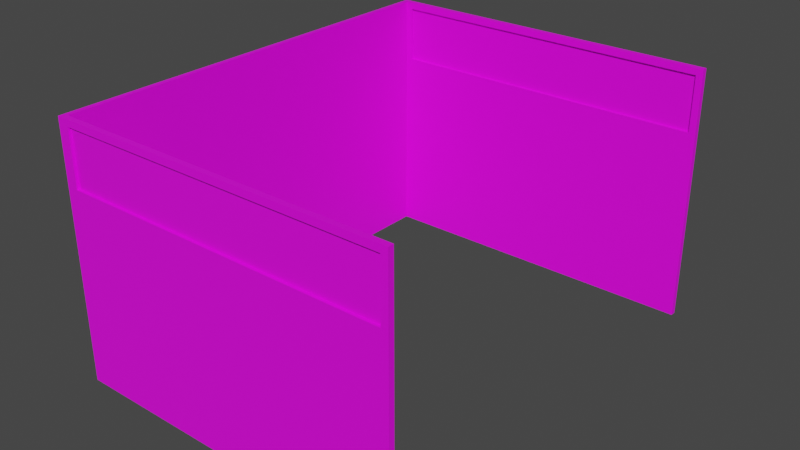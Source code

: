 # Source: OfficeCubicle.blend  (saved by Blender 2.90.8; exported with 4.5.12 LTS)
import bpy
from mathutils import Matrix  # noqa: F401  (used for matrix-valued properties, if any)

bpy.ops.wm.read_factory_settings(use_empty=True)
scene = bpy.context.scene
scene.name = 'Scene'

# ---- collections
col_collection = bpy.data.collections.new('Collection'); scene.collection.children.link(col_collection)

# ---- images (referenced by path relative to the original .blend; pixels are not part of the script)
import os
ASSET_DIR = os.environ.get("B2B_ASSET_DIR", "")  # directory of the original .blend (textures are referenced by path, not embedded)
HERE = os.path.dirname(os.path.abspath(__file__))  # packed textures are extracted next to this script under _unpacked/

def load_image(name, relpath, width, height, colorspace="sRGB"):
    """Load a texture the original file referenced (path relative to the .blend, or extracted next to this script)."""
    p = next((c for c in (os.path.join(HERE, relpath), os.path.join(ASSET_DIR, relpath)) if relpath and os.path.exists(c)), "")
    if p:
        img = bpy.data.images.load(p, check_existing=True)
        img.name = name
    else:  # same state as the original file: an image datablock whose file is absent (Cycles renders it pink)
        img = bpy.data.images.new(name, width, height)
        img.source = "FILE"
        img.filepath = "//" + (relpath or name)
    img.colorspace_settings.name = colorspace
    return img
img_cubicletext_jpg = load_image('CubicleText.jpg', 'CubicleText.jpg', 1024, 1024, 'sRGB')
img_metaltext_jpg = load_image('MetalText.jpg', 'MetalText.jpg', 1024, 1024, 'sRGB')

# ---- materials (node trees are filled in below, after node groups)
mat_material_001 = bpy.data.materials.new('Material.001')
mat_material_001.use_transparent_shadow = False

# ---- material node trees
mat_material_001.use_nodes = True; mat_material_001.node_tree.nodes.clear()
_N = mat_material_001.node_tree.nodes; _L = mat_material_001.node_tree.links
n0 = _N.new('ShaderNodeBsdfPrincipled'); n0.name = 'Principled BSDF'; n0.location = (10, 300)
n0.distribution = 'GGX'
n0.subsurface_method = 'BURLEY'
n0.inputs[3].default_value = 1.45
n0.inputs[27].default_value = (0.0, 0.0, 0.0, 1.0)
n0.inputs[28].default_value = 1.0
n1 = _N.new('ShaderNodeOutputMaterial'); n1.name = 'Material Output'; n1.location = (300, 300)
n2 = _N.new('ShaderNodeTexImage'); n2.name = 'Image Texture'; n2.location = (-580, 264)
n2.image = img_cubicletext_jpg
n2.interpolation = 'Closest'
n3 = _N.new('ShaderNodeTexImage'); n3.name = 'Image Texture.001'; n3.location = (-301, 208)
n3.width = 227
n3.image = img_metaltext_jpg
n3.interpolation = 'Closest'
_L.new(n0.outputs[0], n1.inputs[0])
_L.new(n3.outputs[0], n0.inputs[0])
n1.is_active_output = True

# ---- world
world_world = bpy.data.worlds.new('World'); scene.world = world_world
world_world.use_nodes = True; world_world.node_tree.nodes.clear()
_N = world_world.node_tree.nodes; _L = world_world.node_tree.links
n0 = _N.new('ShaderNodeOutputWorld'); n0.name = 'World Output'; n0.location = (300, 300)
n1 = _N.new('ShaderNodeBackground'); n1.name = 'Background'; n1.location = (10, 300)
n1.inputs[0].default_value = (0.05088, 0.05088, 0.05088, 1.0)
_L.new(n1.outputs[0], n0.inputs[0])
n0.is_active_output = True
world_world.color = (0.05088, 0.05088, 0.05088)
world_world.use_sun_shadow = False
world_world.sun_shadow_jitter_overblur = 0.0

# ---- meshes
me_cube_001 = bpy.data.meshes.new('Cube.001')
me_cube_001.from_pydata([(-0.5285, -1.091, 0.006257), (-0.5285, 1.091, 0.006257), (-0.5036, -1.091, 0.006257), (-0.5036, 1.091, 0.006257), (-0.5285, -1.091, 1.276), (-0.5285, 1.091, 1.276), (-0.5036, 1.091, 1.276), (-0.5036, -1.091, 1.276), (-0.5285, 0.0, 0.006257), (-0.5036, 0.0, 0.006257), (-0.5036, 0.0, 1.276), (-0.5285, 0.0, 1.276), (-0.5285, -1.091, 0.006257), (-0.5285, 1.091, 0.006257), (-0.5036, -1.091, 0.006257), (-0.5036, 1.091, 0.006257), (-0.5285, -1.091, 1.276), (-0.5285, 1.091, 1.276), (-0.5036, 1.091, 1.276), (-0.5036, -1.091, 1.276), (-0.5285, 0.0, 0.006257), (-0.5036, 0.0, 0.006257), (-0.5036, 0.0, 1.276), (-0.5285, 0.0, 1.276), (-0.5285, -1.091, 0.006257), (-0.5285, 1.091, 0.006257), (-0.5036, -1.091, 0.006257), (-0.5036, 1.091, 0.006257), (-0.5285, -1.091, 1.276), (-0.5285, 1.091, 1.276), (-0.4707, 1.091, 1.243), (-0.4707, -1.091, 1.243), (-0.5285, 0.0, 0.006257), (-0.5036, 0.0, 0.006257), (-0.5036, 0.0, 1.276), (-0.5285, 0.0, 1.276), (-0.01242, -1.091, 0.006257), (-0.01242, 1.091, 0.006257), (0.01242, -1.091, 0.006257), (0.01242, 1.091, 0.006257), (-0.01242, -1.091, 1.276), (-0.01242, 1.091, 1.276), (0.01242, 1.091, 1.276), (0.01242, -1.091, 1.276), (-0.01242, 0.0, 0.006257), (0.01242, 0.0, 0.006257), (-0.01242, -1.059, 0.006257), (0.01242, -1.059, 0.006257), (0.01242, 1.035, 0.006257), (-0.01242, 1.035, 0.006257), (-0.5285, -1.063, 0.006257), (-0.4707, -1.063, 1.243), (-0.5036, -1.063, 0.006257), (-0.5285, -1.063, 1.276), (-0.5036, 1.063, 0.006257), (-0.5285, 1.063, 1.276), (-0.5285, 1.063, 0.006257), (-0.4707, 1.063, 1.243), (1.161, 1.091, 1.243), (1.194, 1.091, 0.006257), (1.194, 1.063, 0.006257), (1.161, -1.091, 1.243), (1.194, -1.091, 0.006257), (1.161, -1.063, 1.243), (1.161, 1.063, 1.243), (1.194, -1.063, 0.006257), (-0.5285, 1.091, 0.9336), (-0.4707, 1.091, 0.9666), (-0.4707, -1.091, 0.9666), (-0.5285, -1.091, 0.9336), (1.161, -1.063, 0.9666), (1.161, 1.063, 0.9666), (1.161, -1.091, 0.9666), (1.161, 1.091, 0.9666), (-0.5285, 1.063, 0.9336), (-0.4707, 1.063, 0.9666), (-0.4707, -1.063, 0.9666), (-0.5285, -1.063, 0.9336), (1.194, -1.063, 1.276), (-0.5036, -1.063, 1.276), (-0.5036, -1.091, 1.276), (1.194, -1.091, 1.276), (1.194, 1.091, 1.276), (-0.5036, 1.091, 1.276), (-0.5036, 1.063, 1.276), (1.194, 1.063, 1.276), (-0.5036, 1.091, 0.9336), (-0.5036, -1.091, 0.9336), (1.194, -1.063, 0.9336), (1.194, 1.063, 0.9336), (1.194, -1.091, 0.9336), (1.194, 1.091, 0.9336), (-0.5036, 1.063, 0.9336), (-0.5036, -1.063, 0.9336), (1.161, -1.063, 1.243), (-0.4707, -1.063, 1.243), (-0.4707, -1.091, 1.243), (1.161, -1.091, 1.243), (1.161, 1.091, 1.243), (-0.4707, 1.091, 1.243), (-0.4707, 1.063, 1.243), (1.161, 1.063, 1.243), (-0.4707, 1.091, 0.9666), (-0.4707, -1.091, 0.9666), (1.161, -1.063, 0.9666), (1.161, 1.063, 0.9666), (1.161, -1.091, 0.9666), (1.161, 1.091, 0.9666), (-0.4707, 1.063, 0.9666), (-0.4707, -1.063, 0.9666), (1.161, -1.063, 1.243), (-0.4707, -1.063, 1.243), (-0.4707, -1.091, 1.243), (1.161, -1.091, 1.243), (1.161, 1.091, 1.243), (-0.4707, 1.091, 1.243), (-0.4707, 1.063, 1.243), (1.161, 1.063, 1.243), (-0.4707, 1.091, 0.9666), (-0.4707, -1.091, 0.9666), (1.161, -1.063, 0.9666), (1.161, 1.063, 0.9666), (1.161, -1.091, 0.9666), (1.161, 1.091, 0.9666), (-0.4707, 1.063, 0.9666), (-0.4707, -1.063, 0.9666), (-0.4707, -1.091, 1.243), (1.161, -1.091, 1.243), (-0.4707, -1.091, 0.9666), (1.161, -1.091, 0.9666), (-0.4707, 1.078, 0.9666), (-0.4707, 1.078, 1.243), (1.161, 1.078, 1.243), (1.161, 1.078, 0.9666), (-0.4707, -1.076, 0.9666), (-0.4707, -1.076, 1.243), (1.161, -1.076, 1.243), (1.161, -1.076, 0.9666), (-0.4707, 1.076, 1.243), (-0.4707, 1.076, 0.9666), (1.161, 1.076, 0.9666), (1.161, 1.076, 1.243), (-0.4707, -1.078, 1.243), (-0.4707, -1.078, 0.9666), (1.161, -1.078, 0.9666), (1.161, -1.078, 1.243), (-0.5285, -1.032, 0.03698), (-0.5285, -1.032, 0.9336), (-0.5285, -1.032, 1.245), (-0.5285, -0.03072, 1.245), (-0.5285, -0.03072, 0.03698), (-0.4729, -1.091, 0.9029), (-0.4729, -1.091, 0.03698), (1.164, -1.091, 0.03698), (1.164, -1.091, 0.9029), (-0.4729, 1.063, 0.9029), (-0.4729, 1.063, 0.03698), (1.164, 1.063, 0.03698), (1.164, 1.063, 0.9029), (-0.5036, 1.032, 0.03698), (-0.5036, 1.032, 0.9336), (-0.5036, 1.032, 1.245), (-0.5036, 0.03072, 1.245), (-0.5036, 0.03072, 0.03698), (-0.5036, -0.03072, 0.03698), (-0.5036, -0.03072, 1.245), (-0.5036, -1.032, 1.245), (-0.5036, -1.032, 0.9336), (-0.5036, -1.032, 0.03698), (-0.4729, -1.063, 0.03698), (-0.4729, -1.063, 0.9029), (1.164, -1.063, 0.9029), (1.164, -1.063, 0.03698), (-0.4729, 1.091, 0.03698), (-0.4729, 1.091, 0.9029), (1.164, 1.091, 0.9029), (1.164, 1.091, 0.03698), (-0.5285, 0.03072, 0.03698), (-0.5285, 0.03072, 1.245), (-0.5285, 1.032, 1.245), (-0.5285, 1.032, 0.9336), (-0.5285, 1.032, 0.03698)], [(3, 1), (5, 6)], [(50, 52, 26, 24), (84, 83, 29, 55), (87, 80, 28, 69), (66, 29, 83, 86), (74, 55, 29, 66), (146, 147, 148, 149, 150), (79, 34, 35, 53), (56, 54, 33, 32), (68, 72, 106, 103), (88, 78, 81, 90), (26, 52, 65, 62), (83, 84, 85, 82), (151, 152, 153, 154), (155, 156, 157, 158), (80, 79, 53, 28), (159, 160, 161, 162, 163), (69, 28, 53, 77), (164, 165, 166, 167, 168), (91, 82, 85, 89), (25, 27, 54, 56), (63, 70, 104, 94), (79, 80, 81, 78), (34, 84, 55, 35), (32, 33, 52, 50), (27, 59, 60, 54), (169, 170, 171, 172), (59, 91, 89, 60), (24, 69, 77, 50), (75, 71, 105, 108), (31, 68, 103, 96), (65, 88, 90, 62), (173, 174, 175, 176), (56, 74, 66, 25), (25, 66, 86, 27), (26, 87, 69, 24), (63, 51, 79, 78), (31, 61, 81, 80), (58, 30, 83, 82), (57, 64, 85, 84), (30, 67, 86, 83), (68, 31, 80, 87), (70, 63, 78, 88), (64, 71, 89, 85), (61, 72, 90, 81), (73, 58, 82, 91), (75, 57, 84, 92), (51, 76, 93, 79), (76, 70, 88, 93), (71, 75, 92, 89), (72, 68, 87, 90), (67, 73, 91, 86), (102, 99, 115, 118), (109, 95, 111, 125), (101, 100, 116, 117), (100, 108, 124, 116), (71, 64, 101, 105), (51, 63, 94, 95), (73, 67, 102, 107), (72, 61, 97, 106), (61, 31, 96, 97), (58, 73, 107, 98), (30, 58, 98, 99), (57, 75, 108, 100), (64, 57, 100, 101), (76, 51, 95, 109), (67, 30, 99, 102), (70, 76, 109, 104), (112, 119, 128, 126), (104, 109, 125, 120), (96, 103, 119, 112), (108, 105, 121, 124), (94, 104, 120, 110), (103, 106, 122, 119), (105, 101, 117, 121), (95, 94, 110, 111), (107, 102, 118, 123), (106, 97, 113, 122), (97, 96, 112, 113), (98, 107, 123, 114), (99, 98, 114, 115), (119, 122, 129, 128), (113, 112, 126, 127), (122, 113, 127, 129), (130, 131, 132, 133), (115, 131, 130, 118), (114, 132, 131, 115), (123, 133, 132, 114), (118, 130, 133, 123), (134, 135, 136, 137), (111, 135, 134, 125), (110, 136, 135, 111), (120, 137, 136, 110), (125, 134, 137, 120), (138, 139, 140, 141), (124, 139, 138, 116), (121, 140, 139, 124), (117, 141, 140, 121), (116, 138, 141, 117), (142, 143, 144, 145), (128, 143, 142, 126), (129, 144, 143, 128), (127, 145, 144, 129), (126, 142, 145, 127), (177, 178, 179, 180, 181), (50, 77, 147, 146), (77, 53, 148, 147), (53, 35, 149, 148), (35, 32, 150, 149), (32, 50, 146, 150), (87, 26, 152, 151), (26, 62, 153, 152), (62, 90, 154, 153), (90, 87, 151, 154), (92, 54, 156, 155), (54, 60, 157, 156), (60, 89, 158, 157), (89, 92, 155, 158), (54, 92, 160, 159), (92, 84, 161, 160), (84, 34, 162, 161), (34, 33, 163, 162), (33, 54, 159, 163), (33, 34, 165, 164), (34, 79, 166, 165), (79, 93, 167, 166), (93, 52, 168, 167), (52, 33, 164, 168), (52, 93, 170, 169), (93, 88, 171, 170), (88, 65, 172, 171), (65, 52, 169, 172), (27, 86, 174, 173), (86, 91, 175, 174), (91, 59, 176, 175), (59, 27, 173, 176), (32, 35, 178, 177), (35, 55, 179, 178), (55, 74, 180, 179), (74, 56, 181, 180), (56, 32, 177, 181)])
_uv = me_cube_001.uv_layers.new(name='UVMap')
_uv.uv.foreach_set('vector', [0.125, 0.7427, 0.375, 0.7427, 0.375, 0.75, 0.125, 0.75, 0.7273, 0.6279, 0.7271, 0.6232, 0.7235, 0.527, 0.7233, 0.5223, 0.02737, 0.3337, 0.02737, 0.4095, 0.01994, 0.4095, 0.01994, 0.3337, 0.01994, 0.3337, 0.01994, 0.4095, 0.02737, 0.4095, 0.02737, 0.3337, 0.5388, 0.3283, 0.5388, 0.4227, 0.5457, 0.4227, 0.5457, 0.3283, 0.009514, 0.4987, 0.009514, 0.8608, 0.009514, 0.9865, 0.2785, 0.9865, 0.2785, 0.4987, 0.7307, 0.7165, 0.7289, 0.6713, 0.7216, 0.4789, 0.7199, 0.4336, 0.2221, 0.6524, 0.2291, 0.5683, 0.2345, 0.5808, 0.2275, 0.665, 0.495, 0.75, 0.495, 0.75, 0.495, 0.75, 0.495, 0.75, 0.03363, 0.3283, 0.03363, 0.4227, 0.02681, 0.4227, 0.02681, 0.3283, 0.2405, 0.5948, 0.2401, 0.5939, 0.2401, 0.5939, 0.2405, 0.5948, 0.7271, 0.6232, 0.7273, 0.6279, 0.7273, 0.6279, 0.7271, 0.6232, 0.0089, 0.9858, 0.0089, 0.4817, 0.5483, 0.4817, 0.554, 0.9896, 0.01272, 0.9919, 0.01272, 0.4705, 0.5521, 0.4705, 0.5521, 0.9919, 0.7308, 0.7193, 0.7307, 0.7165, 0.7199, 0.4336, 0.7198, 0.4308, 0.564, 0.4987, 0.564, 0.8608, 0.564, 0.9865, 0.295, 0.9865, 0.295, 0.4987, 0.02681, 0.3283, 0.02681, 0.4227, 0.03363, 0.4227, 0.03363, 0.3283, 0.2785, 0.4987, 0.2785, 0.9865, 0.009514, 0.9865, 0.009514, 0.8608, 0.009514, 0.4987, 0.5457, 0.3283, 0.5457, 0.4227, 0.5388, 0.4227, 0.5388, 0.3283, 0.125, 0.5, 0.375, 0.5, 0.375, 0.5123, 0.125, 0.5123, 0.5296, 0.7427, 0.495, 0.7427, 0.495, 0.7427, 0.5296, 0.7427, 0.7307, 0.7165, 0.7308, 0.7193, 0.7308, 0.7193, 0.7307, 0.7165, 0.7289, 0.6713, 0.7273, 0.6279, 0.7233, 0.5223, 0.7216, 0.4789, 0.2275, 0.665, 0.2345, 0.5808, 0.2401, 0.5939, 0.2331, 0.6781, 0.2286, 0.5669, 0.2286, 0.5669, 0.2291, 0.5683, 0.2291, 0.5683, 0.01272, 0.4705, 0.01272, 0.9919, 0.5521, 0.9919, 0.5521, 0.4705, 0.5457, 0.07225, 0.5457, 0.3283, 0.5388, 0.3283, 0.5388, 0.07225, 0.02681, 0.07225, 0.02681, 0.3283, 0.03363, 0.3283, 0.03363, 0.07225, 0.495, 0.5123, 0.495, 0.5123, 0.495, 0.5123, 0.495, 0.5123, 0.5296, 0.75, 0.495, 0.75, 0.495, 0.75, 0.5296, 0.75, 0.03363, 0.07225, 0.03363, 0.3283, 0.02681, 0.3283, 0.02681, 0.07225, 0.01272, 0.4705, 0.01272, 0.9919, 0.5521, 0.9919, 0.5521, 0.4705, 0.5388, 0.07225, 0.5388, 0.3283, 0.5457, 0.3283, 0.5457, 0.07225, 0.01994, 0.1282, 0.01994, 0.3337, 0.02737, 0.3337, 0.02737, 0.1282, 0.02737, 0.1282, 0.02737, 0.3337, 0.01994, 0.3337, 0.01994, 0.1282, 0.5257, 0.4022, 0.03723, 0.4022, 0.02737, 0.4095, 0.5356, 0.4095, 0.03723, 0.4022, 0.5257, 0.4022, 0.5356, 0.4095, 0.02737, 0.4095, 0.5257, 0.4022, 0.03723, 0.4022, 0.02737, 0.4095, 0.5356, 0.4095, 0.03723, 0.4022, 0.5257, 0.4022, 0.5356, 0.4095, 0.02737, 0.4095, 0.03723, 0.4022, 0.03723, 0.341, 0.02737, 0.3337, 0.02737, 0.4095, 0.03723, 0.341, 0.03723, 0.4022, 0.02737, 0.4095, 0.02737, 0.3337, 0.5257, 0.341, 0.5257, 0.4022, 0.5356, 0.4095, 0.5356, 0.3337, 0.5257, 0.4022, 0.5257, 0.341, 0.5356, 0.3337, 0.5356, 0.4095, 0.5257, 0.4022, 0.5257, 0.341, 0.5356, 0.3337, 0.5356, 0.4095, 0.5257, 0.341, 0.5257, 0.4022, 0.5356, 0.4095, 0.5356, 0.3337, 0.03723, 0.341, 0.03723, 0.4022, 0.02737, 0.4095, 0.02737, 0.3337, 0.03723, 0.4022, 0.03723, 0.341, 0.02737, 0.3337, 0.02737, 0.4095, 0.03723, 0.341, 0.5257, 0.341, 0.5356, 0.3337, 0.02737, 0.3337, 0.5257, 0.341, 0.03723, 0.341, 0.02737, 0.3337, 0.5356, 0.3337, 0.5257, 0.341, 0.03723, 0.341, 0.02737, 0.3337, 0.5356, 0.3337, 0.03723, 0.341, 0.5257, 0.341, 0.5356, 0.3337, 0.02737, 0.3337, 0.495, 0.5, 0.5296, 0.5, 0.5296, 0.5, 0.495, 0.5, 0.495, 0.7427, 0.5296, 0.7427, 0.5296, 0.7427, 0.495, 0.7427, 0.5296, 0.5123, 0.5296, 0.5123, 0.5296, 0.5123, 0.5296, 0.5123, 0.5296, 0.5123, 0.495, 0.5123, 0.495, 0.5123, 0.5296, 0.5123, 0.495, 0.5123, 0.5296, 0.5123, 0.5296, 0.5123, 0.495, 0.5123, 0.5296, 0.7427, 0.5296, 0.7427, 0.5296, 0.7427, 0.5296, 0.7427, 0.495, 0.5, 0.495, 0.5, 0.495, 0.5, 0.495, 0.5, 0.495, 0.75, 0.5296, 0.75, 0.5296, 0.75, 0.495, 0.75, 0.5296, 0.75, 0.5296, 0.75, 0.5296, 0.75, 0.5296, 0.75, 0.5296, 0.5, 0.495, 0.5, 0.495, 0.5, 0.5296, 0.5, 0.5296, 0.5, 0.5296, 0.5, 0.5296, 0.5, 0.5296, 0.5, 0.5296, 0.5123, 0.495, 0.5123, 0.495, 0.5123, 0.5296, 0.5123, 0.5296, 0.5123, 0.5296, 0.5123, 0.5296, 0.5123, 0.5296, 0.5123, 0.495, 0.7427, 0.5296, 0.7427, 0.5296, 0.7427, 0.495, 0.7427, 0.495, 0.5, 0.5296, 0.5, 0.5296, 0.5, 0.495, 0.5, 0.495, 0.7427, 0.495, 0.7427, 0.495, 0.7427, 0.495, 0.7427, 0.5296, 0.75, 0.495, 0.75, 0.495, 0.75, 0.5296, 0.75, 0.495, 0.7427, 0.495, 0.7427, 0.495, 0.7427, 0.495, 0.7427, 0.5296, 0.75, 0.495, 0.75, 0.495, 0.75, 0.5296, 0.75, 0.495, 0.5123, 0.495, 0.5123, 0.495, 0.5123, 0.495, 0.5123, 0.5296, 0.7427, 0.495, 0.7427, 0.495, 0.7427, 0.5296, 0.7427, 0.495, 0.75, 0.495, 0.75, 0.495, 0.75, 0.495, 0.75, 0.495, 0.5123, 0.5296, 0.5123, 0.5296, 0.5123, 0.495, 0.5123, 0.5296, 0.7427, 0.5296, 0.7427, 0.5296, 0.7427, 0.5296, 0.7427, 0.495, 0.5, 0.495, 0.5, 0.495, 0.5, 0.495, 0.5, 0.495, 0.75, 0.5296, 0.75, 0.5296, 0.75, 0.495, 0.75, 0.5296, 0.75, 0.5296, 0.75, 0.5296, 0.75, 0.5296, 0.75, 0.5296, 0.5, 0.495, 0.5, 0.495, 0.5, 0.5296, 0.5, 0.5296, 0.5, 0.5296, 0.5, 0.5296, 0.5, 0.5296, 0.5, 0.495, 0.75, 0.495, 0.75, 0.495, 0.75, 0.495, 0.75, 0.5296, 0.75, 0.5296, 0.75, 0.5296, 0.75, 0.5296, 0.75, 0.495, 0.75, 0.5296, 0.75, 0.5296, 0.75, 0.495, 0.75, 0.9442, 0.3753, 0.6283, 0.3124, 0.6503, 0.8701, 0.9661, 0.933, 0.7312, 0.7147, 0.7312, 0.7147, 0.728, 0.6689, 0.728, 0.6689, 0.08477, 0.1449, 0.08477, 0.1449, 0.08477, 0.1449, 0.08477, 0.1449, 0.05025, 0.1449, 0.05025, 0.1449, 0.08477, 0.1449, 0.08477, 0.1449, 0.05025, 0.1449, 0.05025, 0.1449, 0.05025, 0.1449, 0.05025, 0.1449, 0.9442, 0.3753, 0.6283, 0.3124, 0.6503, 0.8701, 0.9661, 0.933, 0.03363, 0.4136, 0.03047, 0.4136, 0.03047, 0.3374, 0.03363, 0.3374, 0.08477, 0.3876, 0.08477, 0.3876, 0.08477, 0.3876, 0.08477, 0.3876, 0.05025, 0.3876, 0.05025, 0.3876, 0.08477, 0.3876, 0.08477, 0.3876, 0.05025, 0.3876, 0.05025, 0.3876, 0.05025, 0.3876, 0.05025, 0.3876, 0.6283, 0.3124, 0.9442, 0.3753, 0.9661, 0.933, 0.6503, 0.8701, 0.5388, 0.3374, 0.542, 0.3374, 0.542, 0.4136, 0.5388, 0.4136, 0.05025, 0.1572, 0.05025, 0.1572, 0.05025, 0.1572, 0.05025, 0.1572, 0.08477, 0.1572, 0.08477, 0.1572, 0.05025, 0.1572, 0.05025, 0.1572, 0.08477, 0.1572, 0.08477, 0.1572, 0.08477, 0.1572, 0.08477, 0.1572, 0.6283, 0.3124, 0.9442, 0.3753, 0.9661, 0.933, 0.6503, 0.8701, 0.733, 0.7611, 0.733, 0.7611, 0.7321, 0.7151, 0.7321, 0.7151, 0.733, 0.7611, 0.733, 0.7611, 0.733, 0.7611, 0.733, 0.7611, 0.5296, 0.75, 0.5296, 0.75, 0.495, 0.75, 0.495, 0.75, 0.7321, 0.7151, 0.7321, 0.7151, 0.7321, 0.7151, 0.7321, 0.7151, 0.295, 0.4987, 0.295, 0.9865, 0.564, 0.9865, 0.564, 0.8608, 0.564, 0.4987, 0.03363, 0.07225, 0.03363, 0.3283, 0.04093, 0.3283, 0.04093, 0.08073, 0.03363, 0.3283, 0.03363, 0.4227, 0.04093, 0.4142, 0.04093, 0.3283, 0.03363, 0.4227, 0.2862, 0.4227, 0.2789, 0.4142, 0.04093, 0.4142, 0.2862, 0.4227, 0.2862, 0.07225, 0.2789, 0.08073, 0.2789, 0.4142, 0.2862, 0.07225, 0.03363, 0.07225, 0.04093, 0.08073, 0.2789, 0.08073, 0.02737, 0.3337, 0.02737, 0.1282, 0.03656, 0.135, 0.03656, 0.3269, 0.02737, 0.1282, 0.5356, 0.1282, 0.5264, 0.135, 0.03656, 0.135, 0.5356, 0.1282, 0.5356, 0.3337, 0.5264, 0.3269, 0.5264, 0.135, 0.5356, 0.3337, 0.02737, 0.3337, 0.03656, 0.3269, 0.5264, 0.3269, 0.02737, 0.3337, 0.02737, 0.1282, 0.03656, 0.135, 0.03656, 0.3269, 0.02737, 0.1282, 0.5356, 0.1282, 0.5264, 0.135, 0.03656, 0.135, 0.5356, 0.1282, 0.5356, 0.3337, 0.5264, 0.3269, 0.5264, 0.135, 0.5356, 0.3337, 0.02737, 0.3337, 0.03656, 0.3269, 0.5264, 0.3269, 0.5388, 0.07225, 0.5388, 0.3283, 0.5315, 0.3283, 0.5315, 0.08073, 0.5388, 0.3283, 0.5388, 0.4227, 0.5315, 0.4142, 0.5315, 0.3283, 0.5388, 0.4227, 0.2862, 0.4227, 0.2935, 0.4142, 0.5315, 0.4142, 0.2862, 0.4227, 0.2862, 0.07225, 0.2935, 0.08073, 0.2935, 0.4142, 0.2862, 0.07225, 0.5388, 0.07225, 0.5315, 0.08073, 0.2935, 0.08073, 0.2862, 0.07225, 0.2862, 0.4227, 0.2789, 0.4142, 0.2789, 0.08073, 0.2862, 0.4227, 0.03363, 0.4227, 0.04093, 0.4142, 0.2789, 0.4142, 0.03363, 0.4227, 0.03363, 0.3283, 0.04093, 0.3283, 0.04093, 0.4142, 0.03363, 0.3283, 0.03363, 0.07225, 0.04093, 0.08073, 0.04093, 0.3283, 0.03363, 0.07225, 0.2862, 0.07225, 0.2789, 0.08073, 0.04093, 0.08073, 0.02737, 0.1282, 0.02737, 0.3337, 0.03656, 0.3269, 0.03656, 0.135, 0.02737, 0.3337, 0.5356, 0.3337, 0.5264, 0.3269, 0.03656, 0.3269, 0.5356, 0.3337, 0.5356, 0.1282, 0.5264, 0.135, 0.5264, 0.3269, 0.5356, 0.1282, 0.02737, 0.1282, 0.03656, 0.135, 0.5264, 0.135, 0.02737, 0.1282, 0.02737, 0.3337, 0.03656, 0.3269, 0.03656, 0.135, 0.02737, 0.3337, 0.5356, 0.3337, 0.5264, 0.3269, 0.03656, 0.3269, 0.5356, 0.3337, 0.5356, 0.1282, 0.5264, 0.135, 0.5264, 0.3269, 0.5356, 0.1282, 0.02737, 0.1282, 0.03656, 0.135, 0.5264, 0.135, 0.2862, 0.07225, 0.2862, 0.4227, 0.2935, 0.4142, 0.2935, 0.08073, 0.2862, 0.4227, 0.5388, 0.4227, 0.5315, 0.4142, 0.2935, 0.4142, 0.5388, 0.4227, 0.5388, 0.3283, 0.5315, 0.3283, 0.5315, 0.4142, 0.5388, 0.3283, 0.5388, 0.07225, 0.5315, 0.08073, 0.5315, 0.3283, 0.5388, 0.07225, 0.2862, 0.07225, 0.2935, 0.08073, 0.5315, 0.08073])
me_cube_001.materials.append(mat_material_001)
me_cube_001.use_remesh_fix_poles = True
me_cube_001.use_remesh_preserve_attributes = False
me_cube_001.use_mirror_vertex_groups = False
me_cube_001.update()

# ---- objects
ob_cube = bpy.data.objects.new('Cube', me_cube_001)

# ---- transforms, parenting, visibility, modifiers, constraints
ob_cube.location = (0.0, 0.0, 0.0)
ob_cube.lineart.crease_threshold = 0.0

# ---- collection membership
col_collection.objects.link(ob_cube)

# ---- scene / render settings (as saved in the file)
scene.frame_start = 1; scene.frame_end = 250; scene.frame_set(1)
scene.render.engine = 'BLENDER_EEVEE_NEXT'
scene.cycles.use_denoising = False
scene.cycles.samples = 128
scene.cycles.sampling_pattern = 'TABULATED_SOBOL'
scene.cycles.use_adaptive_sampling = False
scene.cycles.use_light_tree = False
scene.view_settings.view_transform = 'Filmic'
bpy.context.view_layer.update()

# ---- added for rendering (the .blend has no active camera and no usable light): camera, sun
cam_auto = bpy.data.cameras.new('AutoCamera')
cam_auto.lens = 50.0
cam_auto.sensor_width = 36.0
cam_auto.clip_end = 1000.0
ob_auto_camera = bpy.data.objects.new('AutoCamera', cam_auto)
scene.collection.objects.link(ob_auto_camera)
ob_auto_camera.location = (3.16128, -3.39398, 2.90361)
ob_auto_camera.rotation_euler = (1.09748, -7.21219e-08, 0.694738)
scene.camera = ob_auto_camera
light_auto_sun = bpy.data.lights.new('AutoSun', 'SUN')
light_auto_sun.energy = 3.0
light_auto_sun.angle = 0.0523599
ob_auto_sun = bpy.data.objects.new('AutoSun', light_auto_sun)
scene.collection.objects.link(ob_auto_sun)
ob_auto_sun.rotation_euler = (0.872665, 0.174533, 0.523599)
bpy.context.view_layer.update()
